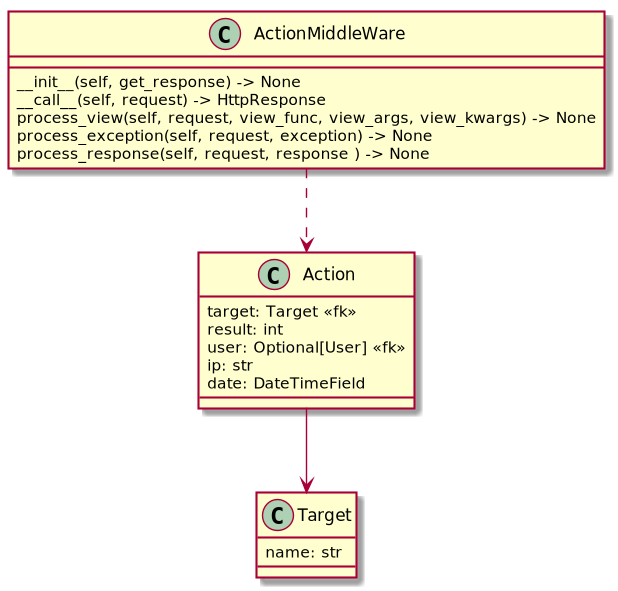

The diagram above was rendered by PlantUML. Its source (embedded in the PNG):
@startuml

class ActionMiddleWare {
    __init__(self, get_response) -> None
    __call__(self, request) -> HttpResponse
    process_view(self, request, view_func, view_args, view_kwargs) -> None
    process_exception(self, request, exception) -> None
    process_response(self, request, response ) -> None
}

class Target {
    name: str
}

class Action {
    target: Target <<fk>>
    result: int
    user: Optional[User] <<fk>>
    ip: str
    date: DateTimeField
}


ActionMiddleWare..> Action
Action--> Target

@enduml